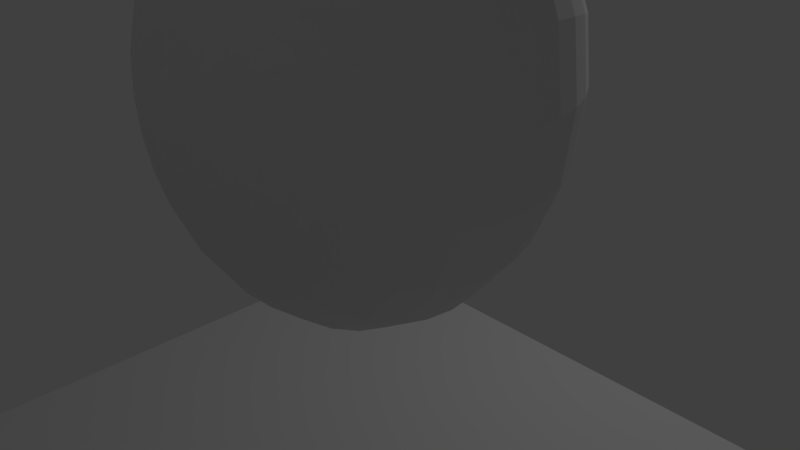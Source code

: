 # Source: canonical-animation.blend  (saved by Blender 2.79.0; exported with 4.5.12 LTS)
import bpy
from mathutils import Matrix  # noqa: F401  (used for matrix-valued properties, if any)

bpy.ops.wm.read_factory_settings(use_empty=True)
scene = bpy.context.scene
scene.name = 'Scene'

# ---- collections
col_collection_1 = bpy.data.collections.new('Collection 1'); scene.collection.children.link(col_collection_1)

# ---- world
world_world = bpy.data.worlds.new('World'); scene.world = world_world
world_world.color = (0.05088, 0.05088, 0.05088)
world_world.use_sun_shadow = False
world_world.sun_shadow_jitter_overblur = 0.0
world_world.cycles.sampling_method = 'MANUAL'

# ---- cameras
cam_camera = bpy.data.cameras.new('Camera')
cam_camera.clip_end = 100.0
cam_camera.lens = 35.0
cam_camera.sensor_width = 32.0
cam_camera.sensor_height = 18.0
cam_camera.ortho_scale = 7.314
cam_camera.dof.focus_distance = 0.0
cam_camera.dof.aperture_fstop = 128.0

# ---- lights
light_lamp = bpy.data.lights.new('Lamp', 'POINT')
light_lamp.transmission_factor = 0.0
light_lamp.cutoff_distance = 30.0
light_lamp.energy = 100.0
light_lamp.shadow_buffer_clip_start = 1.001
light_lamp.shadow_soft_size = 0.1
light_lamp.shadow_maximum_resolution = 0.006
light_lamp.use_absolute_resolution = True

# ---- meshes
me_plane_001 = bpy.data.meshes.new('Plane.001')
me_plane_001.from_pydata([(-1.0, -1.0, 0.0), (1.0, -1.0, 0.0), (-1.0, 1.0, 0.0), (1.0, 1.0, 0.0)], [], [(0, 1, 3, 2)])
me_plane_001.use_remesh_preserve_volume = False
me_plane_001.use_remesh_preserve_attributes = False
me_plane_001.use_mirror_vertex_groups = False
me_plane_001.update()
me_plane = bpy.data.meshes.new('Plane')
me_plane.from_pydata([(-1.0, -1.0, 0.0), (1.0, -1.0, 0.0), (-1.0, 1.0, 0.0), (1.0, 1.0, 0.0), (-1.0, -1.0, 0.1794), (1.0, -1.0, 0.1794), (-1.0, 1.0, 0.1794), (1.0, 1.0, 0.1794)], [], [(0, 2, 3, 1), (4, 5, 7, 6), (3, 2, 6, 7), (0, 1, 5, 4), (1, 3, 7, 5), (2, 0, 4, 6)])
me_plane.use_remesh_preserve_volume = False
me_plane.use_remesh_preserve_attributes = False
me_plane.use_mirror_vertex_groups = False
me_plane.update()
me_canonical_scene_001 = bpy.data.meshes.new('Canonical-Scene.001')
me_canonical_scene_001.from_pydata([(0.1781, -1.183, -0.05789), (0.1515, -1.183, -0.1101), (0.3519, -1.139, -0.1143), (0.2994, -1.139, -0.2175), (0.1101, -1.183, -0.1515), (0.2175, -1.139, -0.2994), (0.05788, -1.183, -0.1782), (0.1143, -1.139, -0.3519), (0.0, -1.183, -0.1873), (0.0, -1.139, -0.37), (-0.05788, -1.183, -0.1782), (-0.1143, -1.139, -0.3519), (-0.1101, -1.183, -0.1515), (-0.2175, -1.139, -0.2994), (-0.1515, -1.183, -0.1101), (-0.2994, -1.139, -0.2175), (-0.1781, -1.183, -0.05789), (-0.3519, -1.139, -0.1143), (-0.1873, -1.183, -2.384e-06), (-0.37, -1.139, -2.384e-06), (-0.1781, -1.183, 0.05788), (-0.3519, -1.139, 0.1143), (-0.1515, -1.183, 0.1101), (-0.2994, -1.139, 0.2175), (-0.1101, -1.183, 0.1515), (-0.2175, -1.139, 0.2994), (-0.05788, -1.183, 0.1781), (-0.1143, -1.139, 0.3519), (0.0, -1.183, 0.1873), (0.0, -1.139, 0.37), (0.05788, -1.183, 0.1781), (0.1143, -1.139, 0.3519), (0.1101, -1.183, 0.1515), (0.2175, -1.139, 0.2994), (0.1515, -1.183, 0.1101), (0.2994, -1.139, 0.2175), (0.1781, -1.183, 0.05788), (0.3519, -1.139, 0.1143), (0.1873, -1.183, -2.384e-06), (0.37, -1.139, -2.384e-06), (0.517, -1.067, -0.168), (0.4398, -1.067, -0.3195), (0.3195, -1.067, -0.4398), (0.168, -1.067, -0.517), (0.0, -1.067, -0.5436), (-0.168, -1.067, -0.517), (-0.3195, -1.067, -0.4398), (-0.4398, -1.067, -0.3195), (-0.517, -1.067, -0.168), (-0.5436, -1.067, -2.384e-06), (-0.517, -1.067, 0.168), (-0.4398, -1.067, 0.3195), (-0.3195, -1.067, 0.4398), (-0.168, -1.067, 0.517), (0.0, -1.067, 0.5436), (0.168, -1.067, 0.517), (0.3195, -1.067, 0.4398), (0.4398, -1.067, 0.3195), (0.517, -1.067, 0.168), (0.5436, -1.067, -2.384e-06), (0.6694, -0.9687, -0.2175), (0.5694, -0.9687, -0.4137), (0.4137, -0.9687, -0.5694), (0.2175, -0.9687, -0.6694), (0.0, -0.9687, -0.7038), (-0.2175, -0.9687, -0.6694), (-0.4137, -0.9687, -0.5694), (-0.5694, -0.9687, -0.4137), (-0.6694, -0.9687, -0.2175), (-0.7038, -0.9687, -2.384e-06), (-0.6694, -0.9687, 0.2175), (-0.5694, -0.9687, 0.4137), (-0.4137, -0.9687, 0.5694), (-0.2175, -0.9687, 0.6694), (0.0, -0.9687, 0.7038), (0.2175, -0.9687, 0.6694), (0.4137, -0.9687, 0.5694), (0.5694, -0.9687, 0.4137), (0.6694, -0.9687, 0.2175), (0.7038, -0.9687, -2.384e-06), (0.8053, -0.8467, -0.2616), (0.685, -0.8467, -0.4977), (0.4977, -0.8467, -0.685), (0.2616, -0.8467, -0.8053), (0.0, -0.8467, -0.8467), (-0.2616, -0.8467, -0.8053), (-0.4977, -0.8467, -0.685), (-0.685, -0.8467, -0.4977), (-0.8053, -0.8467, -0.2616), (-0.8467, -0.8467, -2.384e-06), (-0.8053, -0.8467, 0.2616), (-0.685, -0.8467, 0.4977), (-0.4977, -0.8467, 0.685), (-0.2616, -0.8467, 0.8053), (0.0, -0.8467, 0.8467), (0.2616, -0.8467, 0.8053), (0.4977, -0.8467, 0.685), (0.685, -0.8467, 0.4977), (0.8053, -0.8467, 0.2616), (0.8467, -0.8467, -2.384e-06), (0.9213, -0.7038, -0.2994), (0.7837, -0.7038, -0.5694), (0.5694, -0.7038, -0.7837), (0.2994, -0.7038, -0.9213), (0.0, -0.7038, -0.9687), (-0.2994, -0.7038, -0.9213), (-0.5694, -0.7038, -0.7837), (-0.7837, -0.7038, -0.5694), (-0.9213, -0.7038, -0.2994), (-0.9687, -0.7038, -2.384e-06), (-0.9213, -0.7038, 0.2994), (-0.7837, -0.7038, 0.5694), (-0.5694, -0.7038, 0.7837), (-0.2994, -0.7038, 0.9213), (0.0, -0.7038, 0.9687), (0.2994, -0.7038, 0.9213), (0.5694, -0.7038, 0.7837), (0.7837, -0.7038, 0.5694), (0.9213, -0.7038, 0.2994), (0.9687, -0.7038, -2.384e-06), (1.015, -0.5436, -0.3297), (0.8631, -0.5436, -0.6271), (0.6271, -0.5436, -0.8631), (0.3297, -0.5436, -1.015), (0.0, -0.5436, -1.067), (-0.3297, -0.5436, -1.015), (-0.6271, -0.5436, -0.8631), (-0.8631, -0.5436, -0.6271), (-1.015, -0.5436, -0.3297), (-1.067, -0.5436, -2.384e-06), (-1.015, -0.5436, 0.3297), (-0.8631, -0.5436, 0.6271), (-0.6271, -0.5436, 0.8631), (-0.3297, -0.5436, 1.015), (0.0, -0.5436, 1.067), (0.3297, -0.5436, 1.015), (0.6271, -0.5436, 0.8631), (0.8631, -0.5436, 0.6271), (1.015, -0.5436, 0.3297), (1.067, -0.5436, -2.384e-06), (1.083, -0.37, -0.3519), (0.9213, -0.37, -0.6694), (0.6694, -0.37, -0.9213), (0.3519, -0.37, -1.083), (0.0, -0.37, -1.139), (-0.3519, -0.37, -1.083), (-0.6694, -0.37, -0.9213), (-0.9213, -0.37, -0.6694), (-1.083, -0.37, -0.3519), (-1.139, -0.37, -2.384e-06), (-1.083, -0.37, 0.3519), (-0.9213, -0.37, 0.6694), (-0.6694, -0.37, 0.9213), (-0.3519, -0.37, 1.083), (0.0, -0.37, 1.139), (0.3519, -0.37, 1.083), (0.6694, -0.37, 0.9213), (0.9213, -0.37, 0.6694), (1.083, -0.37, 0.3519), (1.139, -0.37, -2.384e-06), (1.125, -0.1873, -0.3655), (0.9568, -0.1873, -0.6952), (0.6952, -0.1873, -0.9568), (0.3655, -0.1873, -1.125), (0.0, -0.1873, -1.183), (-0.3655, -0.1873, -1.125), (-0.6952, -0.1873, -0.9568), (-0.9568, -0.1873, -0.6952), (-1.125, -0.1873, -0.3655), (-1.183, -0.1873, -2.384e-06), (-1.125, -0.1873, 0.3655), (-0.9568, -0.1873, 0.6952), (-0.6952, -0.1873, 0.9568), (-0.3655, -0.1873, 1.125), (0.0, -0.1873, 1.183), (0.3655, -0.1873, 1.125), (0.6952, -0.1873, 0.9568), (0.9568, -0.1873, 0.6952), (1.125, -0.1873, 0.3655), (1.183, -0.1873, -2.384e-06), (1.139, -2.861e-06, -0.37), (0.9687, -2.861e-06, -0.7038), (0.7038, -2.861e-06, -0.9687), (0.37, -2.861e-06, -1.139), (0.0, -2.861e-06, -1.197), (-0.37, -2.861e-06, -1.139), (-0.7038, -2.861e-06, -0.9687), (-0.9687, -2.861e-06, -0.7038), (-1.139, -2.861e-06, -0.37), (-1.197, -2.861e-06, -2.384e-06), (-1.139, -2.861e-06, 0.37), (-0.9687, -2.861e-06, 0.7038), (-0.7038, -2.861e-06, 0.9687), (-0.37, -2.861e-06, 1.139), (0.0, -2.861e-06, 1.197), (0.37, -2.861e-06, 1.139), (0.7038, -2.861e-06, 0.9687), (0.9687, -2.861e-06, 0.7038), (1.139, -2.861e-06, 0.37), (1.197, -2.861e-06, -2.384e-06), (1.125, 0.1873, -0.3655), (0.9568, 0.1873, -0.6952), (0.6952, 0.1873, -0.9568), (0.3655, 0.1873, -1.125), (0.0, 0.1873, -1.183), (-0.3655, 0.1873, -1.125), (-0.6952, 0.1873, -0.9568), (-0.9568, 0.1873, -0.6952), (-1.125, 0.1873, -0.3655), (-1.183, 0.1873, -2.384e-06), (-1.125, 0.1873, 0.3655), (-0.9568, 0.1873, 0.6952), (-0.6952, 0.1873, 0.9568), (-0.3655, 0.1873, 1.125), (0.0, 0.1873, 1.183), (0.3655, 0.1873, 1.125), (0.6952, 0.1873, 0.9568), (0.9568, 0.1873, 0.6952), (1.125, 0.1873, 0.3655), (1.183, 0.1873, -2.384e-06), (1.083, 0.37, -0.3519), (0.9213, 0.37, -0.6694), (0.6694, 0.37, -0.9213), (0.3519, 0.37, -1.083), (0.0, 0.37, -1.139), (-0.3519, 0.37, -1.083), (-0.6694, 0.37, -0.9213), (-0.9213, 0.37, -0.6694), (-1.083, 0.37, -0.3519), (-1.139, 0.37, -2.384e-06), (-1.083, 0.37, 0.3519), (-0.9213, 0.37, 0.6694), (-0.6694, 0.37, 0.9213), (-0.3519, 0.37, 1.083), (0.0, 0.37, 1.139), (0.3519, 0.37, 1.083), (0.6694, 0.37, 0.9213), (0.9213, 0.37, 0.6694), (1.083, 0.37, 0.3519), (1.139, 0.37, -2.384e-06), (1.015, 0.5436, -0.3297), (0.8631, 0.5436, -0.6271), (0.6271, 0.5436, -0.8631), (0.3297, 0.5436, -1.015), (0.0, 0.5436, -1.067), (-0.3297, 0.5436, -1.015), (-0.6271, 0.5436, -0.8631), (-0.8631, 0.5436, -0.6271), (-1.015, 0.5436, -0.3297), (-1.067, 0.5436, -2.384e-06), (-1.015, 0.5436, 0.3297), (-0.8631, 0.5436, 0.6271), (-0.6271, 0.5436, 0.8631), (-0.3297, 0.5436, 1.015), (0.0, 0.5436, 1.067), (0.3297, 0.5436, 1.015), (0.6271, 0.5436, 0.8631), (0.8631, 0.5436, 0.6271), (1.015, 0.5436, 0.3297), (1.067, 0.5436, -2.384e-06), (0.9213, 0.7038, -0.2994), (0.7837, 0.7038, -0.5694), (0.5694, 0.7038, -0.7837), (0.2994, 0.7038, -0.9213), (0.0, 0.7038, -0.9687), (-0.2994, 0.7038, -0.9213), (-0.5694, 0.7038, -0.7837), (-0.7837, 0.7038, -0.5694), (-0.9213, 0.7038, -0.2994), (-0.9687, 0.7038, -2.384e-06), (-0.9213, 0.7038, 0.2994), (-0.7837, 0.7038, 0.5694), (-0.5694, 0.7038, 0.7837), (-0.2994, 0.7038, 0.9213), (0.0, 0.7038, 0.9687), (0.2994, 0.7038, 0.9213), (0.5694, 0.7038, 0.7837), (0.7837, 0.7038, 0.5694), (0.9213, 0.7038, 0.2994), (0.9687, 0.7038, -2.384e-06), (0.8053, 0.8467, -0.2616), (0.685, 0.8467, -0.4977), (0.4977, 0.8467, -0.685), (0.2616, 0.8467, -0.8053), (0.0, 0.8467, -0.8467), (-0.2616, 0.8467, -0.8053), (-0.4977, 0.8467, -0.685), (-0.685, 0.8467, -0.4977), (-0.8053, 0.8467, -0.2616), (-0.8467, 0.8467, -2.384e-06), (-0.8053, 0.8467, 0.2616), (-0.685, 0.8467, 0.4977), (-0.4977, 0.8467, 0.685), (-0.2616, 0.8467, 0.8053), (0.0, 0.8467, 0.8467), (0.2616, 0.8467, 0.8053), (0.4977, 0.8467, 0.685), (0.685, 0.8467, 0.4977), (0.8053, 0.8467, 0.2616), (0.8467, 0.8467, -2.384e-06), (0.6694, 0.9687, -0.2175), (0.5694, 0.9687, -0.4137), (0.4137, 0.9687, -0.5694), (0.2175, 0.9687, -0.6694), (0.0, 0.9687, -0.7038), (-0.2175, 0.9687, -0.6694), (-0.4137, 0.9687, -0.5694), (-0.5694, 0.9687, -0.4137), (-0.6694, 0.9687, -0.2175), (-0.7038, 0.9687, -2.384e-06), (-0.6694, 0.9687, 0.2175), (-0.5694, 0.9687, 0.4137), (-0.4137, 0.9687, 0.5694), (-0.2175, 0.9687, 0.6694), (0.0, 0.9687, 0.7038), (0.2175, 0.9687, 0.6694), (0.4137, 0.9687, 0.5694), (0.5694, 0.9687, 0.4137), (0.6694, 0.9687, 0.2175), (0.7038, 0.9687, -2.384e-06), (0.517, 1.067, -0.168), (0.4398, 1.067, -0.3195), (0.3195, 1.067, -0.4398), (0.168, 1.067, -0.517), (0.0, 1.067, -0.5436), (-0.168, 1.067, -0.517), (-0.3195, 1.067, -0.4398), (-0.4398, 1.067, -0.3195), (-0.517, 1.067, -0.168), (-0.5436, 1.067, -2.384e-06), (-0.517, 1.067, 0.168), (-0.4398, 1.067, 0.3195), (-0.3195, 1.067, 0.4398), (-0.168, 1.067, 0.517), (0.0, 1.067, 0.5436), (0.168, 1.067, 0.517), (0.3195, 1.067, 0.4398), (0.4398, 1.067, 0.3195), (0.517, 1.067, 0.168), (0.5436, 1.067, -2.384e-06), (0.3519, 1.139, -0.1143), (0.2994, 1.139, -0.2175), (0.2175, 1.139, -0.2994), (0.1143, 1.139, -0.3519), (0.0, 1.139, -0.37), (-0.1143, 1.139, -0.3519), (-0.2175, 1.139, -0.2994), (-0.2994, 1.139, -0.2175), (-0.3519, 1.139, -0.1143), (-0.37, 1.139, -2.384e-06), (-0.3519, 1.139, 0.1143), (-0.2994, 1.139, 0.2175), (-0.2175, 1.139, 0.2994), (-0.1143, 1.139, 0.3519), (0.0, 1.139, 0.37), (0.1143, 1.139, 0.3519), (0.2175, 1.139, 0.2994), (0.2994, 1.139, 0.2175), (0.3519, 1.139, 0.1143), (0.37, 1.139, -2.384e-06), (0.1781, 1.183, -0.05789), (0.1515, 1.183, -0.1101), (0.1101, 1.183, -0.1515), (0.05788, 1.183, -0.1782), (0.0, 1.183, -0.1873), (-0.05788, 1.183, -0.1782), (-0.1101, 1.183, -0.1515), (-0.1515, 1.183, -0.1101), (-0.1781, 1.183, -0.05789), (-0.1873, 1.183, -2.384e-06), (-0.1781, 1.183, 0.05788), (-0.1515, 1.183, 0.1101), (-0.1101, 1.183, 0.1515), (-0.05788, 1.183, 0.1781), (0.0, 1.183, 0.1873), (0.05788, 1.183, 0.1781), (0.1101, 1.183, 0.1515), (0.1515, 1.183, 0.1101), (0.1781, 1.183, 0.05788), (0.1873, 1.183, -2.384e-06), (0.0, -1.197, -2.384e-06), (0.0, 1.197, -2.384e-06)], [], [(0, 1, 2), (2, 1, 3), (1, 4, 3), (3, 4, 5), (4, 6, 5), (5, 6, 7), (6, 8, 7), (7, 8, 9), (8, 10, 9), (9, 10, 11), (10, 12, 11), (11, 12, 13), (12, 14, 13), (13, 14, 15), (14, 16, 15), (15, 16, 17), (16, 18, 17), (17, 18, 19), (18, 20, 19), (19, 20, 21), (20, 22, 21), (21, 22, 23), (22, 24, 23), (23, 24, 25), (24, 26, 25), (25, 26, 27), (26, 28, 27), (27, 28, 29), (28, 30, 29), (29, 30, 31), (30, 32, 31), (31, 32, 33), (32, 34, 33), (33, 34, 35), (34, 36, 35), (35, 36, 37), (36, 38, 37), (37, 38, 39), (38, 0, 39), (39, 0, 2), (2, 3, 40), (40, 3, 41), (3, 5, 41), (41, 5, 42), (5, 7, 42), (42, 7, 43), (7, 9, 43), (43, 9, 44), (9, 11, 44), (44, 11, 45), (11, 13, 45), (45, 13, 46), (13, 15, 46), (46, 15, 47), (15, 17, 47), (47, 17, 48), (17, 19, 48), (48, 19, 49), (19, 21, 49), (49, 21, 50), (21, 23, 50), (50, 23, 51), (23, 25, 51), (51, 25, 52), (25, 27, 52), (52, 27, 53), (27, 29, 53), (53, 29, 54), (29, 31, 54), (54, 31, 55), (31, 33, 55), (55, 33, 56), (33, 35, 56), (56, 35, 57), (35, 37, 57), (57, 37, 58), (37, 39, 58), (58, 39, 59), (39, 2, 59), (59, 2, 40), (40, 41, 60), (60, 41, 61), (41, 42, 61), (61, 42, 62), (42, 43, 62), (62, 43, 63), (43, 44, 63), (63, 44, 64), (44, 45, 64), (64, 45, 65), (45, 46, 65), (65, 46, 66), (46, 47, 66), (66, 47, 67), (47, 48, 67), (67, 48, 68), (48, 49, 68), (68, 49, 69), (49, 50, 69), (69, 50, 70), (50, 51, 70), (70, 51, 71), (51, 52, 71), (71, 52, 72), (52, 53, 72), (72, 53, 73), (53, 54, 73), (73, 54, 74), (54, 55, 74), (74, 55, 75), (55, 56, 75), (75, 56, 76), (56, 57, 76), (76, 57, 77), (57, 58, 77), (77, 58, 78), (58, 59, 78), (78, 59, 79), (59, 40, 79), (79, 40, 60), (60, 61, 80), (80, 61, 81), (61, 62, 81), (81, 62, 82), (62, 63, 82), (82, 63, 83), (63, 64, 83), (83, 64, 84), (64, 65, 84), (84, 65, 85), (65, 66, 85), (85, 66, 86), (66, 67, 86), (86, 67, 87), (67, 68, 87), (87, 68, 88), (68, 69, 88), (88, 69, 89), (69, 70, 89), (89, 70, 90), (70, 71, 90), (90, 71, 91), (71, 72, 91), (91, 72, 92), (72, 73, 92), (92, 73, 93), (73, 74, 93), (93, 74, 94), (74, 75, 94), (94, 75, 95), (75, 76, 95), (95, 76, 96), (76, 77, 96), (96, 77, 97), (77, 78, 97), (97, 78, 98), (78, 79, 98), (98, 79, 99), (79, 60, 99), (99, 60, 80), (80, 81, 100), (100, 81, 101), (81, 82, 101), (101, 82, 102), (82, 83, 102), (102, 83, 103), (83, 84, 103), (103, 84, 104), (84, 85, 104), (104, 85, 105), (85, 86, 105), (105, 86, 106), (86, 87, 106), (106, 87, 107), (87, 88, 107), (107, 88, 108), (88, 89, 108), (108, 89, 109), (89, 90, 109), (109, 90, 110), (90, 91, 110), (110, 91, 111), (91, 92, 111), (111, 92, 112), (92, 93, 112), (112, 93, 113), (93, 94, 113), (113, 94, 114), (94, 95, 114), (114, 95, 115), (95, 96, 115), (115, 96, 116), (96, 97, 116), (116, 97, 117), (97, 98, 117), (117, 98, 118), (98, 99, 118), (118, 99, 119), (99, 80, 119), (119, 80, 100), (100, 101, 120), (120, 101, 121), (101, 102, 121), (121, 102, 122), (102, 103, 122), (122, 103, 123), (103, 104, 123), (123, 104, 124), (104, 105, 124), (124, 105, 125), (105, 106, 125), (125, 106, 126), (106, 107, 126), (126, 107, 127), (107, 108, 127), (127, 108, 128), (108, 109, 128), (128, 109, 129), (109, 110, 129), (129, 110, 130), (110, 111, 130), (130, 111, 131), (111, 112, 131), (131, 112, 132), (112, 113, 132), (132, 113, 133), (113, 114, 133), (133, 114, 134), (114, 115, 134), (134, 115, 135), (115, 116, 135), (135, 116, 136), (116, 117, 136), (136, 117, 137), (117, 118, 137), (137, 118, 138), (118, 119, 138), (138, 119, 139), (119, 100, 139), (139, 100, 120), (120, 121, 140), (140, 121, 141), (121, 122, 141), (141, 122, 142), (122, 123, 142), (142, 123, 143), (123, 124, 143), (143, 124, 144), (124, 125, 144), (144, 125, 145), (125, 126, 145), (145, 126, 146), (126, 127, 146), (146, 127, 147), (127, 128, 147), (147, 128, 148), (128, 129, 148), (148, 129, 149), (129, 130, 149), (149, 130, 150), (130, 131, 150), (150, 131, 151), (131, 132, 151), (151, 132, 152), (132, 133, 152), (152, 133, 153), (133, 134, 153), (153, 134, 154), (134, 135, 154), (154, 135, 155), (135, 136, 155), (155, 136, 156), (136, 137, 156), (156, 137, 157), (137, 138, 157), (157, 138, 158), (138, 139, 158), (158, 139, 159), (139, 120, 159), (159, 120, 140), (140, 141, 160), (160, 141, 161), (141, 142, 161), (161, 142, 162), (142, 143, 162), (162, 143, 163), (143, 144, 163), (163, 144, 164), (144, 145, 164), (164, 145, 165), (145, 146, 165), (165, 146, 166), (146, 147, 166), (166, 147, 167), (147, 148, 167), (167, 148, 168), (148, 149, 168), (168, 149, 169), (149, 150, 169), (169, 150, 170), (150, 151, 170), (170, 151, 171), (151, 152, 171), (171, 152, 172), (152, 153, 172), (172, 153, 173), (153, 154, 173), (173, 154, 174), (154, 155, 174), (174, 155, 175), (155, 156, 175), (175, 156, 176), (156, 157, 176), (176, 157, 177), (157, 158, 177), (177, 158, 178), (158, 159, 178), (178, 159, 179), (159, 140, 179), (179, 140, 160), (160, 161, 180), (180, 161, 181), (161, 162, 181), (181, 162, 182), (162, 163, 182), (182, 163, 183), (163, 164, 183), (183, 164, 184), (164, 165, 184), (184, 165, 185), (165, 166, 185), (185, 166, 186), (166, 167, 186), (186, 167, 187), (167, 168, 187), (187, 168, 188), (168, 169, 188), (188, 169, 189), (169, 170, 189), (189, 170, 190), (170, 171, 190), (190, 171, 191), (171, 172, 191), (191, 172, 192), (172, 173, 192), (192, 173, 193), (173, 174, 193), (193, 174, 194), (174, 175, 194), (194, 175, 195), (175, 176, 195), (195, 176, 196), (176, 177, 196), (196, 177, 197), (177, 178, 197), (197, 178, 198), (178, 179, 198), (198, 179, 199), (179, 160, 199), (199, 160, 180), (180, 181, 200), (200, 181, 201), (181, 182, 201), (201, 182, 202), (182, 183, 202), (202, 183, 203), (183, 184, 203), (203, 184, 204), (184, 185, 204), (204, 185, 205), (185, 186, 205), (205, 186, 206), (186, 187, 206), (206, 187, 207), (187, 188, 207), (207, 188, 208), (188, 189, 208), (208, 189, 209), (189, 190, 209), (209, 190, 210), (190, 191, 210), (210, 191, 211), (191, 192, 211), (211, 192, 212), (192, 193, 212), (212, 193, 213), (193, 194, 213), (213, 194, 214), (194, 195, 214), (214, 195, 215), (195, 196, 215), (215, 196, 216), (196, 197, 216), (216, 197, 217), (197, 198, 217), (217, 198, 218), (198, 199, 218), (218, 199, 219), (199, 180, 219), (219, 180, 200), (200, 201, 220), (220, 201, 221), (201, 202, 221), (221, 202, 222), (202, 203, 222), (222, 203, 223), (203, 204, 223), (223, 204, 224), (204, 205, 224), (224, 205, 225), (205, 206, 225), (225, 206, 226), (206, 207, 226), (226, 207, 227), (207, 208, 227), (227, 208, 228), (208, 209, 228), (228, 209, 229), (209, 210, 229), (229, 210, 230), (210, 211, 230), (230, 211, 231), (211, 212, 231), (231, 212, 232), (212, 213, 232), (232, 213, 233), (213, 214, 233), (233, 214, 234), (214, 215, 234), (234, 215, 235), (215, 216, 235), (235, 216, 236), (216, 217, 236), (236, 217, 237), (217, 218, 237), (237, 218, 238), (218, 219, 238), (238, 219, 239), (219, 200, 239), (239, 200, 220), (220, 221, 240), (240, 221, 241), (221, 222, 241), (241, 222, 242), (222, 223, 242), (242, 223, 243), (223, 224, 243), (243, 224, 244), (224, 225, 244), (244, 225, 245), (225, 226, 245), (245, 226, 246), (226, 227, 246), (246, 227, 247), (227, 228, 247), (247, 228, 248), (228, 229, 248), (248, 229, 249), (229, 230, 249), (249, 230, 250), (230, 231, 250), (250, 231, 251), (231, 232, 251), (251, 232, 252), (232, 233, 252), (252, 233, 253), (233, 234, 253), (253, 234, 254), (234, 235, 254), (254, 235, 255), (235, 236, 255), (255, 236, 256), (236, 237, 256), (256, 237, 257), (237, 238, 257), (257, 238, 258), (238, 239, 258), (258, 239, 259), (239, 220, 259), (259, 220, 240), (240, 241, 260), (260, 241, 261), (241, 242, 261), (261, 242, 262), (242, 243, 262), (262, 243, 263), (243, 244, 263), (263, 244, 264), (244, 245, 264), (264, 245, 265), (245, 246, 265), (265, 246, 266), (246, 247, 266), (266, 247, 267), (247, 248, 267), (267, 248, 268), (248, 249, 268), (268, 249, 269), (249, 250, 269), (269, 250, 270), (250, 251, 270), (270, 251, 271), (251, 252, 271), (271, 252, 272), (252, 253, 272), (272, 253, 273), (253, 254, 273), (273, 254, 274), (254, 255, 274), (274, 255, 275), (255, 256, 275), (275, 256, 276), (256, 257, 276), (276, 257, 277), (257, 258, 277), (277, 258, 278), (258, 259, 278), (278, 259, 279), (259, 240, 279), (279, 240, 260), (260, 261, 280), (280, 261, 281), (261, 262, 281), (281, 262, 282), (262, 263, 282), (282, 263, 283), (263, 264, 283), (283, 264, 284), (264, 265, 284), (284, 265, 285), (265, 266, 285), (285, 266, 286), (266, 267, 286), (286, 267, 287), (267, 268, 287), (287, 268, 288), (268, 269, 288), (288, 269, 289), (269, 270, 289), (289, 270, 290), (270, 271, 290), (290, 271, 291), (271, 272, 291), (291, 272, 292), (272, 273, 292), (292, 273, 293), (273, 274, 293), (293, 274, 294), (274, 275, 294), (294, 275, 295), (275, 276, 295), (295, 276, 296), (276, 277, 296), (296, 277, 297), (277, 278, 297), (297, 278, 298), (278, 279, 298), (298, 279, 299), (279, 260, 299), (299, 260, 280), (280, 281, 300), (300, 281, 301), (281, 282, 301), (301, 282, 302), (282, 283, 302), (302, 283, 303), (283, 284, 303), (303, 284, 304), (284, 285, 304), (304, 285, 305), (285, 286, 305), (305, 286, 306), (286, 287, 306), (306, 287, 307), (287, 288, 307), (307, 288, 308), (288, 289, 308), (308, 289, 309), (289, 290, 309), (309, 290, 310), (290, 291, 310), (310, 291, 311), (291, 292, 311), (311, 292, 312), (292, 293, 312), (312, 293, 313), (293, 294, 313), (313, 294, 314), (294, 295, 314), (314, 295, 315), (295, 296, 315), (315, 296, 316), (296, 297, 316), (316, 297, 317), (297, 298, 317), (317, 298, 318), (298, 299, 318), (318, 299, 319), (299, 280, 319), (319, 280, 300), (300, 301, 320), (320, 301, 321), (301, 302, 321), (321, 302, 322), (302, 303, 322), (322, 303, 323), (303, 304, 323), (323, 304, 324), (304, 305, 324), (324, 305, 325), (305, 306, 325), (325, 306, 326), (306, 307, 326), (326, 307, 327), (307, 308, 327), (327, 308, 328), (308, 309, 328), (328, 309, 329), (309, 310, 329), (329, 310, 330), (310, 311, 330), (330, 311, 331), (311, 312, 331), (331, 312, 332), (312, 313, 332), (332, 313, 333), (313, 314, 333), (333, 314, 334), (314, 315, 334), (334, 315, 335), (315, 316, 335), (335, 316, 336), (316, 317, 336), (336, 317, 337), (317, 318, 337), (337, 318, 338), (318, 319, 338), (338, 319, 339), (319, 300, 339), (339, 300, 320), (320, 321, 340), (340, 321, 341), (321, 322, 341), (341, 322, 342), (322, 323, 342), (342, 323, 343), (323, 324, 343), (343, 324, 344), (324, 325, 344), (344, 325, 345), (325, 326, 345), (345, 326, 346), (326, 327, 346), (346, 327, 347), (327, 328, 347), (347, 328, 348), (328, 329, 348), (348, 329, 349), (329, 330, 349), (349, 330, 350), (330, 331, 350), (350, 331, 351), (331, 332, 351), (351, 332, 352), (332, 333, 352), (352, 333, 353), (333, 334, 353), (353, 334, 354), (334, 335, 354), (354, 335, 355), (335, 336, 355), (355, 336, 356), (336, 337, 356), (356, 337, 357), (337, 338, 357), (357, 338, 358), (338, 339, 358), (358, 339, 359), (339, 320, 359), (359, 320, 340), (340, 341, 360), (360, 341, 361), (341, 342, 361), (361, 342, 362), (342, 343, 362), (362, 343, 363), (343, 344, 363), (363, 344, 364), (344, 345, 364), (364, 345, 365), (345, 346, 365), (365, 346, 366), (346, 347, 366), (366, 347, 367), (347, 348, 367), (367, 348, 368), (348, 349, 368), (368, 349, 369), (349, 350, 369), (369, 350, 370), (350, 351, 370), (370, 351, 371), (351, 352, 371), (371, 352, 372), (352, 353, 372), (372, 353, 373), (353, 354, 373), (373, 354, 374), (354, 355, 374), (374, 355, 375), (355, 356, 375), (375, 356, 376), (356, 357, 376), (376, 357, 377), (357, 358, 377), (377, 358, 378), (358, 359, 378), (378, 359, 379), (359, 340, 379), (379, 340, 360), (1, 0, 380), (4, 1, 380), (6, 4, 380), (8, 6, 380), (10, 8, 380), (12, 10, 380), (14, 12, 380), (16, 14, 380), (18, 16, 380), (20, 18, 380), (22, 20, 380), (24, 22, 380), (26, 24, 380), (28, 26, 380), (30, 28, 380), (32, 30, 380), (34, 32, 380), (36, 34, 380), (38, 36, 380), (0, 38, 380), (360, 361, 381), (361, 362, 381), (362, 363, 381), (363, 364, 381), (364, 365, 381), (365, 366, 381), (366, 367, 381), (367, 368, 381), (368, 369, 381), (369, 370, 381), (370, 371, 381), (371, 372, 381), (372, 373, 381), (373, 374, 381), (374, 375, 381), (375, 376, 381), (376, 377, 381), (377, 378, 381), (378, 379, 381), (379, 360, 381)])
me_canonical_scene_001.use_remesh_preserve_volume = False
me_canonical_scene_001.use_remesh_preserve_attributes = False
me_canonical_scene_001.use_mirror_vertex_groups = False
me_canonical_scene_001.update()

# ---- objects
ob_plane_001 = bpy.data.objects.new('Plane.001', me_plane_001)
ob_plane = bpy.data.objects.new('Plane', me_plane)
ob_canonical_scene_001 = bpy.data.objects.new('Canonical-Scene.001', me_canonical_scene_001)
ob_lamp = bpy.data.objects.new('Lamp', light_lamp)
ob_camera = bpy.data.objects.new('Camera', cam_camera)

# ---- transforms, parenting, visibility, modifiers, constraints
ob_plane_001.location = (4.0, -4.0, 0.0)
ob_plane_001.rotation_euler = (0.0, 0.0, 3.142)
ob_plane_001.scale = (4.0, 4.0, 1.0)
ob_plane_001.lineart.crease_threshold = 0.0
ob_plane.location = (4.0, -8.0, 4.0)
ob_plane.rotation_euler = (1.571, 0.0, 3.142)
ob_plane.scale = (4.0, 4.0, 1.0)
ob_plane.lineart.crease_threshold = 0.0
ob_canonical_scene_001.location = (4.0, -3.5, 3.973)
ob_canonical_scene_001.scale = (1.0, 1.0, 1.219)
ob_canonical_scene_001.lineart.crease_threshold = 0.0
ob_lamp.location = (4.076, 1.005, 5.904)
ob_lamp.rotation_euler = (0.6503, 0.05522, 1.866)
ob_lamp.lock_rotations_4d = False
ob_lamp.empty_display_type = 'ARROWS'
ob_lamp.color = (0.0, 0.0, 0.0, 0.0)
ob_lamp.lineart.crease_threshold = 0.0
ob_camera.location = (7.481, -6.508, 5.344)
ob_camera.rotation_euler = (1.109, 0.0, 0.8149)
ob_camera.lock_rotations_4d = False
ob_camera.empty_display_type = 'ARROWS'
ob_camera.color = (0.0, 0.0, 0.0, 0.0)
ob_camera.display_type = 'WIRE'
ob_camera.lineart.crease_threshold = 0.0

# ---- collection membership
col_collection_1.objects.link(ob_plane_001)
col_collection_1.objects.link(ob_plane)
col_collection_1.objects.link(ob_canonical_scene_001)
col_collection_1.objects.link(ob_lamp)
col_collection_1.objects.link(ob_camera)

# ---- scene / render settings (as saved in the file)
scene.camera = ob_camera
scene.frame_start = 1; scene.frame_end = 26; scene.frame_set(21)
scene.render.engine = 'BLENDER_EEVEE_NEXT'
scene.render.resolution_percentage = 50
scene.render.dither_intensity = 0.0
scene.cycles.use_denoising = False
scene.cycles.samples = 128
scene.cycles.sampling_pattern = 'TABULATED_SOBOL'
scene.cycles.use_adaptive_sampling = False
scene.cycles.use_light_tree = False
scene.cycles.blur_glossy = 0.0
scene.cycles.sample_clamp_indirect = 0.0
scene.view_settings.view_transform = 'Standard'
bpy.context.view_layer.update()
